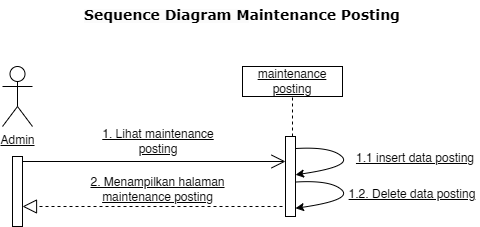

The diagram above was exported from draw.io. Its source (the exported page's mxGraphModel, read from the mxfile embedded in the PNG):
<mxGraphModel dx="1120" dy="468" grid="1" gridSize="10" guides="1" tooltips="1" connect="1" arrows="1" fold="1" page="1" pageScale="1" pageWidth="1169" pageHeight="827" math="0" shadow="0">
  <root>
    <mxCell id="0" />
    <mxCell id="1" parent="0" />
    <mxCell id="2" value="" style="endArrow=open;endFill=1;endSize=12;html=1;rounded=0;exitX=1;exitY=0;exitDx=0;exitDy=5;exitPerimeter=0;fontStyle=4;shadow=0;" edge="1" source="3" target="7" parent="1">
      <mxGeometry width="160" relative="1" as="geometry">
        <mxPoint x="1480" y="3952.5" as="sourcePoint" />
        <mxPoint x="1595" y="3935" as="targetPoint" />
      </mxGeometry>
    </mxCell>
    <mxCell id="3" value="" style="html=1;points=[[0,0,0,0,5],[0,1,0,0,-5],[1,0,0,0,5],[1,1,0,0,-5]];perimeter=orthogonalPerimeter;outlineConnect=0;targetShapes=umlLifeline;portConstraint=eastwest;newEdgeStyle={&quot;curved&quot;:0,&quot;rounded&quot;:0};fontStyle=4;shadow=0;" vertex="1" parent="1">
      <mxGeometry x="1365" y="3930" width="10" height="70" as="geometry" />
    </mxCell>
    <mxCell id="4" value="" style="endArrow=block;dashed=1;endFill=0;endSize=12;html=1;rounded=0;fontStyle=4;shadow=0;" edge="1" target="3" parent="1">
      <mxGeometry width="160" relative="1" as="geometry">
        <mxPoint x="1635" y="3980" as="sourcePoint" />
        <mxPoint x="1475" y="4040" as="targetPoint" />
      </mxGeometry>
    </mxCell>
    <mxCell id="5" value="maintenance posting" style="rounded=0;whiteSpace=wrap;html=1;fontStyle=4;shadow=0;" vertex="1" parent="1">
      <mxGeometry x="1595" y="3840" width="100" height="30" as="geometry" />
    </mxCell>
    <mxCell id="6" value="" style="endArrow=none;dashed=1;html=1;rounded=0;entryX=0.5;entryY=1;entryDx=0;entryDy=0;fontStyle=4;shadow=0;" edge="1" source="7" target="5" parent="1">
      <mxGeometry width="50" height="50" relative="1" as="geometry">
        <mxPoint x="1645" y="4260" as="sourcePoint" />
        <mxPoint x="1715" y="3940" as="targetPoint" />
      </mxGeometry>
    </mxCell>
    <mxCell id="7" value="" style="html=1;points=[[0,0,0,0,5],[0,1,0,0,-5],[1,0,0,0,5],[1,1,0,0,-5]];perimeter=orthogonalPerimeter;outlineConnect=0;targetShapes=umlLifeline;portConstraint=eastwest;newEdgeStyle={&quot;curved&quot;:0,&quot;rounded&quot;:0};fontStyle=4;shadow=0;" vertex="1" parent="1">
      <mxGeometry x="1638" y="3910" width="10" height="80" as="geometry" />
    </mxCell>
    <mxCell id="8" value="2. Menampilkan halaman maintenance posting" style="text;html=1;align=center;verticalAlign=middle;whiteSpace=wrap;rounded=0;fontStyle=4;shadow=0;" vertex="1" parent="1">
      <mxGeometry x="1436" y="3948" width="149" height="30" as="geometry" />
    </mxCell>
    <mxCell id="9" value="1. Lihat maintenance posting" style="text;html=1;align=center;verticalAlign=middle;whiteSpace=wrap;rounded=0;fontStyle=4;shadow=0;" vertex="1" parent="1">
      <mxGeometry x="1445.5" y="3900" width="130" height="30" as="geometry" />
    </mxCell>
    <mxCell id="10" value="" style="curved=1;endArrow=classic;html=1;rounded=0;exitX=1;exitY=0;exitDx=0;exitDy=5;exitPerimeter=0;entryX=0.92;entryY=0.391;entryDx=0;entryDy=0;entryPerimeter=0;shadow=0;" edge="1" parent="1">
      <mxGeometry width="50" height="50" relative="1" as="geometry">
        <mxPoint x="1648.8000000000002" y="3922" as="sourcePoint" />
        <mxPoint x="1648" y="3948.2799999999997" as="targetPoint" />
        <Array as="points">
          <mxPoint x="1683.8000000000002" y="3920" />
          <mxPoint x="1704.8000000000002" y="3940" />
        </Array>
      </mxGeometry>
    </mxCell>
    <mxCell id="11" value="" style="curved=1;endArrow=classic;html=1;rounded=0;exitX=1;exitY=0;exitDx=0;exitDy=5;exitPerimeter=0;entryX=0.92;entryY=0.391;entryDx=0;entryDy=0;entryPerimeter=0;shadow=0;" edge="1" parent="1">
      <mxGeometry width="50" height="50" relative="1" as="geometry">
        <mxPoint x="1648.8000000000002" y="3955.5" as="sourcePoint" />
        <mxPoint x="1648" y="3981.7799999999997" as="targetPoint" />
        <Array as="points">
          <mxPoint x="1683.8000000000002" y="3953.5" />
          <mxPoint x="1704.8000000000002" y="3973.5" />
        </Array>
      </mxGeometry>
    </mxCell>
    <mxCell id="12" value="1.1 insert data posting" style="text;html=1;align=center;verticalAlign=middle;whiteSpace=wrap;rounded=0;fontStyle=4;shadow=0;" vertex="1" parent="1">
      <mxGeometry x="1703" y="3916.75" width="130" height="30" as="geometry" />
    </mxCell>
    <mxCell id="13" value="&lt;span style=&quot;color: rgb(0, 0, 0); font-style: normal; font-variant-ligatures: normal; font-variant-caps: normal; letter-spacing: normal; orphans: 2; text-indent: 0px; text-transform: none; widows: 2; word-spacing: 0px; -webkit-text-stroke-width: 0px; white-space: normal; background-color: rgb(251, 251, 251); text-decoration-thickness: initial; text-decoration-style: initial; text-decoration-color: initial; float: none; display: inline !important;&quot;&gt;&lt;font face=&quot;Verdana&quot; style=&quot;font-size: 14px;&quot;&gt;&lt;b style=&quot;&quot;&gt;Sequence Diagram M&lt;/b&gt;&lt;/font&gt;&lt;/span&gt;&lt;font face=&quot;Verdana&quot;&gt;&lt;span style=&quot;font-size: 14px;&quot;&gt;&lt;b&gt;aintenance Posting&lt;/b&gt;&lt;/span&gt;&lt;/font&gt;" style="text;whiteSpace=wrap;html=1;align=center;" vertex="1" parent="1">
      <mxGeometry x="1385" y="3773.5" width="420" height="40" as="geometry" />
    </mxCell>
    <mxCell id="14" value="Admin" style="shape=umlActor;verticalLabelPosition=bottom;verticalAlign=top;html=1;outlineConnect=0;fontStyle=4;shadow=0;" vertex="1" parent="1">
      <mxGeometry x="1355" y="3840" width="30" height="60" as="geometry" />
    </mxCell>
    <mxCell id="15" value="1.2. Delete data posting" style="text;html=1;align=center;verticalAlign=middle;whiteSpace=wrap;rounded=0;fontStyle=4;shadow=0;" vertex="1" parent="1">
      <mxGeometry x="1700" y="3953.25" width="130" height="30" as="geometry" />
    </mxCell>
  </root>
</mxGraphModel>